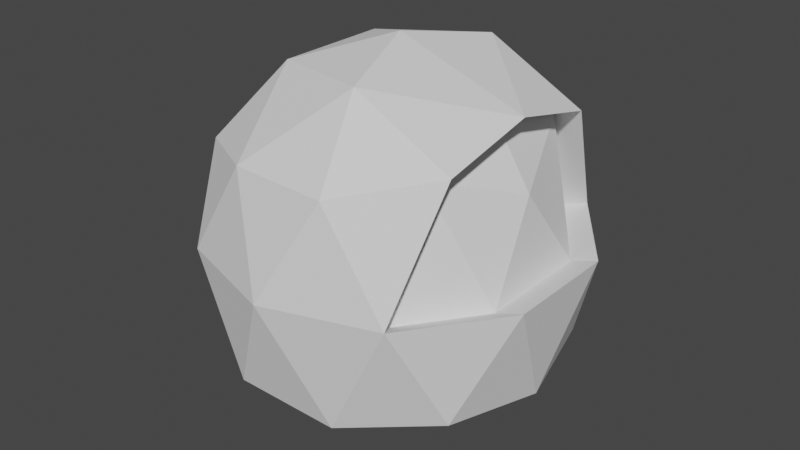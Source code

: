 # Source: head.blend  (saved by Blender 2.81.16; exported with 4.5.12 LTS)
import bpy
from mathutils import Matrix  # noqa: F401  (used for matrix-valued properties, if any)

bpy.ops.wm.read_factory_settings(use_empty=True)
scene = bpy.context.scene
scene.name = 'Scene'

# ---- collections
col_collection = bpy.data.collections.new('Collection'); scene.collection.children.link(col_collection)

# ---- world
world_world = bpy.data.worlds.new('World'); scene.world = world_world
world_world.use_nodes = True; world_world.node_tree.nodes.clear()
_N = world_world.node_tree.nodes; _L = world_world.node_tree.links
n0 = _N.new('ShaderNodeOutputWorld'); n0.name = 'World Output'; n0.location = (300, 300)
n1 = _N.new('ShaderNodeBackground'); n1.name = 'Background'; n1.location = (10, 300)
n1.inputs[0].default_value = (0.05088, 0.05088, 0.05088, 1.0)
_L.new(n1.outputs[0], n0.inputs[0])
n0.is_active_output = True
world_world.color = (0.05088, 0.05088, 0.05088)
world_world.use_sun_shadow = False
world_world.sun_shadow_jitter_overblur = 0.0

# ---- meshes
me_icosphere = bpy.data.meshes.new('Icosphere')
me_icosphere.from_pydata([(-7.911e-10, 1.892e-09, -0.46), (0.3328, -0.2418, -0.2651), (-0.1271, -0.3913, -0.275), (-0.4114, 1.892e-09, -0.2057), (-0.1271, 0.3913, -0.275), (0.3328, 0.2418, -0.2651), (0.1271, -0.3913, 0.2459), (-0.3328, -0.2418, 0.2057), (-0.3328, 0.2418, 0.2057), (0.1271, 0.3913, 0.2459), (-7.911e-10, 1.892e-09, 0.46), (-0.07473, -0.23, -0.3913), (0.1956, -0.1421, -0.3913), (0.1209, -0.3721, -0.2982), (0.3913, 1.892e-09, -0.2889), (0.1956, 0.1421, -0.3913), (-0.2418, 1.892e-09, -0.3913), (-0.3166, -0.23, -0.2418), (-0.07473, 0.23, -0.3913), (-0.3166, 0.23, -0.2418), (0.1209, 0.3721, -0.2982), (0.4375, -0.1421, -1.229e-10), (0.4375, 0.1421, -1.229e-10), (-7.911e-10, -0.46, -1.229e-10), (0.2704, -0.3721, -1.229e-10), (-0.4375, -0.1421, -1.229e-10), (-0.2704, -0.3721, -1.229e-10), (-0.2704, 0.3721, -1.229e-10), (-0.4375, 0.1421, -1.229e-10), (0.2704, 0.3721, -1.229e-10), (-7.911e-10, 0.46, -1.229e-10), (0.3166, -0.23, 0.2899), (-0.1209, -0.3721, 0.2418), (-0.3913, 1.892e-09, 0.2418), (-0.1209, 0.3721, 0.2418), (0.3166, 0.23, 0.2899), (0.07473, -0.23, 0.4159), (0.3229, 1.892e-09, 0.3457), (-0.1956, -0.1421, 0.3913), (-0.1956, 0.1421, 0.3913), (0.07473, 0.23, 0.4159), (0.3699, 0.1421, -0.02327), (0.3439, 0.0, 0.1824), (0.249, 0.23, 0.2666), (0.3699, -0.1421, -0.02327), (0.249, -0.23, 0.2666), (0.2554, 1.892e-09, 0.3224), (0.2028, 0.3721, -0.02327), (0.2028, -0.3721, -0.02327), (0.3569, 0.07107, 0.07959), (0.2964, 0.115, 0.2245), (0.3569, -0.07107, 0.07959), (0.2964, -0.115, 0.2245), (0.2996, 1.892e-09, 0.2524), (0.2522, 0.115, 0.2945), (0.2522, -0.115, 0.2945), (0.3095, 0.1861, 0.1217), (0.2864, 0.2571, -0.02327), (0.2259, 0.3011, 0.1217), (0.2259, -0.3011, 0.1217), (0.2864, -0.2571, -0.02327), (0.3095, -0.1861, 0.1217), (0.3699, 0.0, -0.02327), (0.3317, -0.06472, 0.1618), (0.3317, 0.06472, 0.1618)], [], [(0, 12, 11), (1, 12, 14), (0, 11, 16), (0, 16, 18), (0, 18, 15), (1, 14, 21), (2, 13, 23), (3, 17, 25), (4, 19, 27), (5, 20, 29), (1, 21, 24), (2, 23, 26), (3, 25, 28), (4, 27, 30), (5, 29, 22), (6, 31, 36), (7, 32, 38), (8, 33, 39), (9, 34, 40), (29, 35, 43, 58, 47), (37, 40, 10), (37, 35, 40), (35, 9, 40), (40, 39, 10), (40, 34, 39), (34, 8, 39), (39, 38, 10), (39, 33, 38), (33, 7, 38), (38, 36, 10), (38, 32, 36), (32, 6, 36), (36, 37, 10), (36, 31, 37), (24, 21, 44, 60, 48), (35, 37, 46, 54, 43), (37, 31, 45, 55, 46), (29, 9, 35), (30, 34, 9), (30, 27, 34), (27, 8, 34), (28, 33, 8), (28, 25, 33), (25, 7, 33), (26, 32, 7), (26, 23, 32), (23, 6, 32), (24, 31, 6), (22, 29, 47, 57, 41), (31, 24, 48, 59, 45), (29, 30, 9), (29, 20, 30), (20, 4, 30), (27, 28, 8), (27, 19, 28), (19, 3, 28), (25, 26, 7), (25, 17, 26), (17, 2, 26), (23, 24, 6), (23, 13, 24), (13, 1, 24), (21, 22, 41, 62, 44), (21, 14, 22), (14, 5, 22), (15, 20, 5), (15, 18, 20), (18, 4, 20), (18, 19, 4), (18, 16, 19), (16, 3, 19), (16, 17, 3), (16, 11, 17), (11, 2, 17), (14, 15, 5), (14, 12, 15), (12, 0, 15), (11, 13, 2), (11, 12, 13), (12, 1, 13), (42, 50, 53), (45, 52, 55), (41, 56, 49), (41, 57, 56), (48, 60, 59), (44, 51, 61), (44, 62, 51), (51, 49, 42), (51, 62, 49), (62, 41, 49), (61, 52, 45), (61, 51, 52), (49, 50, 64), (59, 61, 45), (59, 60, 61), (60, 44, 61), (56, 58, 43), (56, 57, 58), (57, 47, 58), (49, 56, 50), (56, 43, 50), (55, 53, 46), (55, 52, 53), (52, 42, 53), (53, 54, 46), (53, 50, 54), (50, 43, 54), (51, 42, 63), (42, 52, 63), (52, 51, 63), (50, 42, 64), (42, 49, 64)])
_uv = me_icosphere.uv_layers.new(name='UVMap')
_uv.uv.foreach_set('vector', [0.8182, 0.0, 0.7727, 0.07873, 0.8636, 0.07873, 0.7273, 0.1575, 0.6818, 0.07873, 0.6364, 0.1575, 0.09091, 0.0, 0.04545, 0.07873, 0.1364, 0.07873, 0.2727, 0.0, 0.2273, 0.07873, 0.3182, 0.07873, 0.4545, 0.0, 0.4091, 0.07873, 0.5, 0.07873, 0.7273, 0.1575, 0.6364, 0.1575, 0.6818, 0.2362, 0.9091, 0.1575, 0.8182, 0.1575, 0.8636, 0.2362, 0.1818, 0.1575, 0.09091, 0.1575, 0.1364, 0.2362, 0.3636, 0.1575, 0.2727, 0.1575, 0.3182, 0.2362, 0.5455, 0.1575, 0.4545, 0.1575, 0.5, 0.2362, 0.7273, 0.1575, 0.6818, 0.2362, 0.7727, 0.2362, 0.9091, 0.1575, 0.8636, 0.2362, 0.9545, 0.2362, 0.1818, 0.1575, 0.1364, 0.2362, 0.2273, 0.2362, 0.3636, 0.1575, 0.3182, 0.2362, 0.4091, 0.2362, 0.5455, 0.1575, 0.5, 0.2362, 0.5909, 0.2362, 0.8182, 0.3149, 0.7273, 0.3149, 0.7727, 0.3937, 1.0, 0.3149, 0.9091, 0.3149, 0.9545, 0.3937, 0.2727, 0.3149, 0.1818, 0.3149, 0.2273, 0.3937, 0.4545, 0.3149, 0.3636, 0.3149, 0.4091, 0.3937, 0.5, 0.2362, 0.5455, 0.3149, 0.5455, 0.3149, 0.5227, 0.2756, 0.5, 0.2362, 0.5909, 0.3937, 0.5, 0.3937, 0.5455, 0.4724, 0.5909, 0.3937, 0.5455, 0.3149, 0.5, 0.3937, 0.5455, 0.3149, 0.4545, 0.3149, 0.5, 0.3937, 0.4091, 0.3937, 0.3182, 0.3937, 0.3636, 0.4724, 0.4091, 0.3937, 0.3636, 0.3149, 0.3182, 0.3937, 0.3636, 0.3149, 0.2727, 0.3149, 0.3182, 0.3937, 0.2273, 0.3937, 0.1364, 0.3937, 0.1818, 0.4724, 0.2273, 0.3937, 0.1818, 0.3149, 0.1364, 0.3937, 0.1818, 0.3149, 0.09091, 0.3149, 0.1364, 0.3937, 0.9545, 0.3937, 0.8636, 0.3937, 0.9091, 0.4724, 0.9545, 0.3937, 0.9091, 0.3149, 0.8636, 0.3937, 0.9091, 0.3149, 0.8182, 0.3149, 0.8636, 0.3937, 0.7727, 0.3937, 0.6818, 0.3937, 0.7273, 0.4724, 0.7727, 0.3937, 0.7273, 0.3149, 0.6818, 0.3937, 0.7727, 0.2362, 0.6818, 0.2362, 0.6818, 0.2362, 0.7273, 0.2362, 0.7727, 0.2362, 0.5455, 0.3149, 0.5909, 0.3937, 0.5909, 0.3937, 0.5682, 0.3543, 0.5455, 0.3149, 0.6818, 0.3937, 0.7273, 0.3149, 0.7273, 0.3149, 0.7045, 0.3543, 0.6818, 0.3937, 0.5, 0.2362, 0.4545, 0.3149, 0.5455, 0.3149, 0.4091, 0.2362, 0.3636, 0.3149, 0.4545, 0.3149, 0.4091, 0.2362, 0.3182, 0.2362, 0.3636, 0.3149, 0.3182, 0.2362, 0.2727, 0.3149, 0.3636, 0.3149, 0.2273, 0.2362, 0.1818, 0.3149, 0.2727, 0.3149, 0.2273, 0.2362, 0.1364, 0.2362, 0.1818, 0.3149, 0.1364, 0.2362, 0.09091, 0.3149, 0.1818, 0.3149, 0.9545, 0.2362, 0.9091, 0.3149, 1.0, 0.3149, 0.9545, 0.2362, 0.8636, 0.2362, 0.9091, 0.3149, 0.8636, 0.2362, 0.8182, 0.3149, 0.9091, 0.3149, 0.7727, 0.2362, 0.7273, 0.3149, 0.8182, 0.3149, 0.5909, 0.2362, 0.5, 0.2362, 0.5, 0.2362, 0.5455, 0.2362, 0.5909, 0.2362, 0.7273, 0.3149, 0.7727, 0.2362, 0.7727, 0.2362, 0.75, 0.2756, 0.7273, 0.3149, 0.5, 0.2362, 0.4091, 0.2362, 0.4545, 0.3149, 0.5, 0.2362, 0.4545, 0.1575, 0.4091, 0.2362, 0.4545, 0.1575, 0.3636, 0.1575, 0.4091, 0.2362, 0.3182, 0.2362, 0.2273, 0.2362, 0.2727, 0.3149, 0.3182, 0.2362, 0.2727, 0.1575, 0.2273, 0.2362, 0.2727, 0.1575, 0.1818, 0.1575, 0.2273, 0.2362, 0.1364, 0.2362, 0.04545, 0.2362, 0.09091, 0.3149, 0.1364, 0.2362, 0.09091, 0.1575, 0.04545, 0.2362, 0.09091, 0.1575, 0.0, 0.1575, 0.04545, 0.2362, 0.8636, 0.2362, 0.7727, 0.2362, 0.8182, 0.3149, 0.8636, 0.2362, 0.8182, 0.1575, 0.7727, 0.2362, 0.8182, 0.1575, 0.7273, 0.1575, 0.7727, 0.2362, 0.6818, 0.2362, 0.5909, 0.2362, 0.5909, 0.2362, 0.6364, 0.2362, 0.6818, 0.2362, 0.6818, 0.2362, 0.6364, 0.1575, 0.5909, 0.2362, 0.6364, 0.1575, 0.5455, 0.1575, 0.5909, 0.2362, 0.5, 0.07873, 0.4545, 0.1575, 0.5455, 0.1575, 0.5, 0.07873, 0.4091, 0.07873, 0.4545, 0.1575, 0.4091, 0.07873, 0.3636, 0.1575, 0.4545, 0.1575, 0.3182, 0.07873, 0.2727, 0.1575, 0.3636, 0.1575, 0.3182, 0.07873, 0.2273, 0.07873, 0.2727, 0.1575, 0.2273, 0.07873, 0.1818, 0.1575, 0.2727, 0.1575, 0.1364, 0.07873, 0.09091, 0.1575, 0.1818, 0.1575, 0.1364, 0.07873, 0.04545, 0.07873, 0.09091, 0.1575, 0.04545, 0.07873, 0.0, 0.1575, 0.09091, 0.1575, 0.6364, 0.1575, 0.5909, 0.07873, 0.5455, 0.1575, 0.6364, 0.1575, 0.6818, 0.07873, 0.5909, 0.07873, 0.6818, 0.07873, 0.6364, 0.0, 0.5909, 0.07873, 0.8636, 0.07873, 0.8182, 0.1575, 0.9091, 0.1575, 0.8636, 0.07873, 0.7727, 0.07873, 0.8182, 0.1575, 0.7727, 0.07873, 0.7273, 0.1575, 0.8182, 0.1575, 0.6364, 0.3149, 0.5909, 0.3149, 0.6136, 0.3543, 0.7273, 0.3149, 0.6818, 0.3149, 0.7045, 0.3543, 0.5909, 0.2362, 0.5682, 0.2756, 0.6136, 0.2756, 0.5909, 0.2362, 0.5455, 0.2362, 0.5682, 0.2756, 0.7727, 0.2362, 0.7273, 0.2362, 0.75, 0.2756, 0.6818, 0.2362, 0.6591, 0.2756, 0.7045, 0.2756, 0.6818, 0.2362, 0.6364, 0.2362, 0.6591, 0.2756, 0.6591, 0.2756, 0.6136, 0.2756, 0.6364, 0.3149, 0.6591, 0.2756, 0.6364, 0.2362, 0.6136, 0.2756, 0.6364, 0.2362, 0.5909, 0.2362, 0.6136, 0.2756, 0.7045, 0.2756, 0.6818, 0.3149, 0.7273, 0.3149, 0.7045, 0.2756, 0.6591, 0.2756, 0.6818, 0.3149, 0.6136, 0.2756, 0.5909, 0.3149, 0.6126, 0.3014, 0.75, 0.2756, 0.7045, 0.2756, 0.7273, 0.3149, 0.75, 0.2756, 0.7273, 0.2362, 0.7045, 0.2756, 0.7273, 0.2362, 0.6818, 0.2362, 0.7045, 0.2756, 0.5682, 0.2756, 0.5227, 0.2756, 0.5455, 0.3149, 0.5682, 0.2756, 0.5455, 0.2362, 0.5227, 0.2756, 0.5455, 0.2362, 0.5, 0.2362, 0.5227, 0.2756, 0.6136, 0.2756, 0.5682, 0.2756, 0.5909, 0.3149, 0.5682, 0.2756, 0.5455, 0.3149, 0.5909, 0.3149, 0.7045, 0.3543, 0.6591, 0.3543, 0.6818, 0.3937, 0.7045, 0.3543, 0.6818, 0.3149, 0.6591, 0.3543, 0.6818, 0.3149, 0.6364, 0.3149, 0.6591, 0.3543, 0.6136, 0.3543, 0.5682, 0.3543, 0.5909, 0.3937, 0.6136, 0.3543, 0.5909, 0.3149, 0.5682, 0.3543, 0.5909, 0.3149, 0.5455, 0.3149, 0.5682, 0.3543, 0.6591, 0.2756, 0.6364, 0.3149, 0.6601, 0.3014, 0.6364, 0.3149, 0.6818, 0.3149, 0.6601, 0.3014, 0.6818, 0.3149, 0.6591, 0.2756, 0.6601, 0.3014, 0.5909, 0.3149, 0.6364, 0.3149, 0.6126, 0.3014, 0.6364, 0.3149, 0.6136, 0.2756, 0.6126, 0.3014])
_ca = me_icosphere.color_attributes.new('Col', 'BYTE_COLOR', 'CORNER')
_ca.data.foreach_set('color', [0.01938, 0.01938, 0.01938, 1.0, 0.01938, 0.01938, 0.01938, 1.0, 0.01938, 0.01938, 0.01938, 1.0, 0.01938, 0.01938, 0.01938, 1.0, 0.01938, 0.01938, 0.01938, 1.0, 0.01938, 0.01938, 0.01938, 1.0, 0.01938, 0.01938, 0.01938, 1.0, 0.01938, 0.01938, 0.01938, 1.0, 0.01938, 0.01938, 0.01938, 1.0, 0.01938, 0.01938, 0.01938, 1.0, 0.01938, 0.01938, 0.01938, 1.0, 0.01938, 0.01938, 0.01938, 1.0, 0.01938, 0.01938, 0.01938, 1.0, 0.01938, 0.01938, 0.01938, 1.0, 0.01938, 0.01938, 0.01938, 1.0, 0.01938, 0.01938, 0.01938, 1.0, 0.01938, 0.01938, 0.01938, 1.0, 0.01938, 0.01938, 0.01938, 1.0, 0.01938, 0.01938, 0.01938, 1.0, 0.01938, 0.01938, 0.01938, 1.0, 0.01938, 0.01938, 0.01938, 1.0, 0.01938, 0.01938, 0.01938, 1.0, 0.01938, 0.01938, 0.01938, 1.0, 0.01938, 0.01938, 0.01938, 1.0, 0.01938, 0.01938, 0.01938, 1.0, 0.01938, 0.01938, 0.01938, 1.0, 0.01938, 0.01938, 0.01938, 1.0, 0.01938, 0.01938, 0.01938, 1.0, 0.01938, 0.01938, 0.01938, 1.0, 0.01938, 0.01938, 0.01938, 1.0, 0.01938, 0.01938, 0.01938, 1.0, 0.01938, 0.01938, 0.01938, 1.0, 0.01938, 0.01938, 0.01938, 1.0, 0.01938, 0.01938, 0.01938, 1.0, 0.01938, 0.01938, 0.01938, 1.0, 0.01938, 0.01938, 0.01938, 1.0, 0.01938, 0.01938, 0.01938, 1.0, 0.01938, 0.01938, 0.01938, 1.0, 0.01938, 0.01938, 0.01938, 1.0, 0.01938, 0.01938, 0.01938, 1.0, 0.01938, 0.01938, 0.01938, 1.0, 0.01938, 0.01938, 0.01938, 1.0, 0.01938, 0.01938, 0.01938, 1.0, 0.01938, 0.01938, 0.01938, 1.0, 0.01938, 0.01938, 0.01938, 1.0, 0.01938, 0.01938, 0.01938, 1.0, 0.01938, 0.01938, 0.01938, 1.0, 0.01938, 0.01938, 0.01938, 1.0, 0.01938, 0.01938, 0.01938, 1.0, 0.01938, 0.01938, 0.01938, 1.0, 0.01938, 0.01938, 0.01938, 1.0, 0.01938, 0.01938, 0.01938, 1.0, 0.01938, 0.01938, 0.01938, 1.0, 0.01938, 0.01938, 0.01938, 1.0, 0.01938, 0.01938, 0.01938, 1.0, 0.01938, 0.01938, 0.01938, 1.0, 0.01938, 0.01938, 0.01938, 1.0, 0.01938, 0.01938, 0.01938, 1.0, 0.01938, 0.01938, 0.01938, 1.0, 0.01938, 0.01938, 0.01938, 1.0, 0.01938, 0.01938, 0.01938, 1.0, 0.01938, 0.01938, 0.01938, 1.0, 0.01938, 0.01938, 0.01938, 1.0, 0.01938, 0.01938, 0.01938, 1.0, 0.01938, 0.01938, 0.01938, 1.0, 0.01938, 0.01938, 0.01938, 1.0, 0.01938, 0.01938, 0.01938, 1.0, 0.01938, 0.01938, 0.01938, 1.0, 0.01938, 0.01938, 0.01938, 1.0, 0.01938, 0.01938, 0.01938, 1.0, 0.01938, 0.01938, 0.01938, 1.0, 0.01938, 0.01938, 0.01938, 1.0, 0.01938, 0.01938, 0.01938, 1.0, 0.01938, 0.01938, 0.01938, 1.0, 0.01938, 0.01938, 0.01938, 1.0, 0.01938, 0.01938, 0.01938, 1.0, 0.01938, 0.01938, 0.01938, 1.0, 0.01938, 0.01938, 0.01938, 1.0, 0.01938, 0.01938, 0.01938, 1.0, 0.01938, 0.01938, 0.01938, 1.0, 0.01938, 0.01938, 0.01938, 1.0, 0.01938, 0.01938, 0.01938, 1.0, 0.01938, 0.01938, 0.01938, 1.0, 0.01938, 0.01938, 0.01938, 1.0, 0.01938, 0.01938, 0.01938, 1.0, 0.01938, 0.01938, 0.01938, 1.0, 0.01938, 0.01938, 0.01938, 1.0, 0.01938, 0.01938, 0.01938, 1.0, 0.01938, 0.01938, 0.01938, 1.0, 0.01938, 0.01938, 0.01938, 1.0, 0.01938, 0.01938, 0.01938, 1.0, 0.01938, 0.01938, 0.01938, 1.0, 0.01938, 0.01938, 0.01938, 1.0, 0.01938, 0.01938, 0.01938, 1.0, 0.01938, 0.01938, 0.01938, 1.0, 0.01938, 0.01938, 0.01938, 1.0, 0.01938, 0.01938, 0.01938, 1.0, 0.01938, 0.01938, 0.01938, 1.0, 0.01938, 0.01938, 0.01938, 1.0, 0.01938, 0.01938, 0.01938, 1.0, 0.01938, 0.01938, 0.01938, 1.0, 0.01938, 0.01938, 0.01938, 1.0, 0.01938, 0.01938, 0.01938, 1.0, 0.01938, 0.01938, 0.01938, 1.0, 0.01938, 0.01938, 0.01938, 1.0, 0.01938, 0.01938, 0.01938, 1.0, 0.01938, 0.01938, 0.01938, 1.0, 0.01938, 0.01938, 0.01938, 1.0, 0.01938, 0.01938, 0.01938, 1.0, 0.01938, 0.01938, 0.01938, 1.0, 0.01938, 0.01938, 0.01938, 1.0, 0.01938, 0.01938, 0.01938, 1.0, 0.01938, 0.01938, 0.01938, 1.0, 0.01938, 0.01938, 0.01938, 1.0, 0.01938, 0.01938, 0.01938, 1.0, 0.01938, 0.01938, 0.01938, 1.0, 0.01938, 0.01938, 0.01938, 1.0, 0.01938, 0.01938, 0.01938, 1.0, 0.01938, 0.01938, 0.01938, 1.0, 0.01938, 0.01938, 0.01938, 1.0, 0.01938, 0.01938, 0.01938, 1.0, 0.01938, 0.01938, 0.01938, 1.0, 0.01938, 0.01938, 0.01938, 1.0, 0.01938, 0.01938, 0.01938, 1.0, 0.01938, 0.01938, 0.01938, 1.0, 0.01938, 0.01938, 0.01938, 1.0, 0.01938, 0.01938, 0.01938, 1.0, 0.01938, 0.01938, 0.01938, 1.0, 0.01938, 0.01938, 0.01938, 1.0, 0.01938, 0.01938, 0.01938, 1.0, 0.01938, 0.01938, 0.01938, 1.0, 0.01938, 0.01938, 0.01938, 1.0, 0.01938, 0.01938, 0.01938, 1.0, 0.01938, 0.01938, 0.01938, 1.0, 0.01938, 0.01938, 0.01938, 1.0, 0.01938, 0.01938, 0.01938, 1.0, 0.01938, 0.01938, 0.01938, 1.0, 0.01938, 0.01938, 0.01938, 1.0, 0.01938, 0.01938, 0.01938, 1.0, 0.01938, 0.01938, 0.01938, 1.0, 0.01938, 0.01938, 0.01938, 1.0, 0.01938, 0.01938, 0.01938, 1.0, 0.01938, 0.01938, 0.01938, 1.0, 0.01938, 0.01938, 0.01938, 1.0, 0.01938, 0.01938, 0.01938, 1.0, 0.01938, 0.01938, 0.01938, 1.0, 0.01938, 0.01938, 0.01938, 1.0, 0.01938, 0.01938, 0.01938, 1.0, 0.01938, 0.01938, 0.01938, 1.0, 0.01938, 0.01938, 0.01938, 1.0, 0.01938, 0.01938, 0.01938, 1.0, 0.01938, 0.01938, 0.01938, 1.0, 0.01938, 0.01938, 0.01938, 1.0, 0.01938, 0.01938, 0.01938, 1.0, 0.01938, 0.01938, 0.01938, 1.0, 0.01938, 0.01938, 0.01938, 1.0, 0.01938, 0.01938, 0.01938, 1.0, 0.01938, 0.01938, 0.01938, 1.0, 0.01938, 0.01938, 0.01938, 1.0, 0.01938, 0.01938, 0.01938, 1.0, 0.01938, 0.01938, 0.01938, 1.0, 0.01938, 0.01938, 0.01938, 1.0, 0.01938, 0.01938, 0.01938, 1.0, 0.01938, 0.01938, 0.01938, 1.0, 0.01938, 0.01938, 0.01938, 1.0, 0.01938, 0.01938, 0.01938, 1.0, 0.01938, 0.01938, 0.01938, 1.0, 0.01938, 0.01938, 0.01938, 1.0, 0.01938, 0.01938, 0.01938, 1.0, 0.01938, 0.01938, 0.01938, 1.0, 0.01938, 0.01938, 0.01938, 1.0, 0.01938, 0.01938, 0.01938, 1.0, 0.01938, 0.01938, 0.01938, 1.0, 0.01938, 0.01938, 0.01938, 1.0, 0.01938, 0.01938, 0.01938, 1.0, 0.01938, 0.01938, 0.01938, 1.0, 0.01938, 0.01938, 0.01938, 1.0, 0.01938, 0.01938, 0.01938, 1.0, 0.01938, 0.01938, 0.01938, 1.0, 0.01938, 0.01938, 0.01938, 1.0, 0.01938, 0.01938, 0.01938, 1.0, 0.01938, 0.01938, 0.01938, 1.0, 0.01938, 0.01938, 0.01938, 1.0, 0.01938, 0.01938, 0.01938, 1.0, 0.01938, 0.01938, 0.01938, 1.0, 0.01938, 0.01938, 0.01938, 1.0, 0.01938, 0.01938, 0.01938, 1.0, 0.01938, 0.01938, 0.01938, 1.0, 0.01938, 0.01938, 0.01938, 1.0, 0.01938, 0.01938, 0.01938, 1.0, 0.01938, 0.01938, 0.01938, 1.0, 0.01938, 0.01938, 0.01938, 1.0, 0.01938, 0.01938, 0.01938, 1.0, 0.01938, 0.01938, 0.01938, 1.0, 0.01938, 0.01938, 0.01938, 1.0, 0.01938, 0.01938, 0.01938, 1.0, 0.01938, 0.01938, 0.01938, 1.0, 0.01938, 0.01938, 0.01938, 1.0, 0.01938, 0.01938, 0.01938, 1.0, 0.01938, 0.01938, 0.01938, 1.0, 0.01938, 0.01938, 0.01938, 1.0, 0.01938, 0.01938, 0.01938, 1.0, 0.01938, 0.01938, 0.01938, 1.0, 0.01938, 0.01938, 0.01938, 1.0, 0.01938, 0.01938, 0.01938, 1.0, 0.01938, 0.01938, 0.01938, 1.0, 0.01938, 0.01938, 0.01938, 1.0, 0.01938, 0.01938, 0.01938, 1.0, 0.01938, 0.01938, 0.01938, 1.0, 0.01938, 0.01938, 0.01938, 1.0, 0.01938, 0.01938, 0.01938, 1.0, 0.01938, 0.01938, 0.01938, 1.0, 0.01938, 0.01938, 0.01938, 1.0, 0.01938, 0.01938, 0.01938, 1.0, 0.01938, 0.01938, 0.01938, 1.0, 0.01938, 0.01938, 0.01938, 1.0, 0.01938, 0.01938, 0.01938, 1.0, 0.01938, 0.01938, 0.01938, 1.0, 0.01938, 0.01938, 0.01938, 1.0, 0.01938, 0.01938, 0.01938, 1.0, 0.01938, 0.01938, 0.01938, 1.0, 0.01938, 0.01938, 0.01938, 1.0, 0.01938, 0.01938, 0.01938, 1.0, 0.01938, 0.01938, 0.01938, 1.0, 0.01938, 0.01938, 0.01938, 1.0, 0.01938, 0.01938, 0.01938, 1.0, 0.01938, 0.01938, 0.01938, 1.0, 0.01938, 0.01938, 0.01938, 1.0, 0.01938, 0.01938, 0.01938, 1.0, 0.01938, 0.01938, 0.01938, 1.0, 0.01938, 0.01938, 0.01938, 1.0, 0.01938, 0.01938, 0.01938, 1.0, 0.01938, 0.01938, 0.01938, 1.0, 0.01938, 0.01938, 0.01938, 1.0, 0.01938, 0.01938, 0.01938, 1.0, 0.01938, 0.01938, 0.01938, 1.0, 0.01938, 0.01938, 0.01938, 1.0, 0.01938, 0.01938, 0.01938, 1.0, 0.01938, 0.01938, 0.01938, 1.0, 0.01938, 0.01938, 0.01938, 1.0, 0.01938, 0.01938, 0.01938, 1.0, 0.01938, 0.01938, 0.01938, 1.0, 0.01938, 0.01938, 0.01938, 1.0, 0.01938, 0.01938, 0.01938, 1.0, 0.01938, 0.01938, 0.01938, 1.0, 0.01938, 0.01938, 0.01938, 1.0, 0.01938, 0.01938, 0.01938, 1.0, 0.01938, 0.01938, 0.01938, 1.0, 0.01938, 0.01938, 0.01938, 1.0, 0.01938, 0.01938, 0.01938, 1.0, 0.01938, 0.01938, 0.01938, 1.0, 0.01938, 0.01938, 0.01938, 1.0, 0.01938, 0.01938, 0.01938, 1.0, 0.01938, 0.01938, 0.01938, 1.0, 0.1248, 0.06848, 0.03071, 1.0, 0.1248, 0.06848, 0.03071, 1.0, 0.1248, 0.06848, 0.03071, 1.0, 0.1248, 0.06848, 0.03071, 1.0, 0.1248, 0.06848, 0.03071, 1.0, 0.1248, 0.06848, 0.03071, 1.0, 0.1248, 0.06848, 0.03071, 1.0, 0.1248, 0.06848, 0.03071, 1.0, 0.1248, 0.06848, 0.03071, 1.0, 0.1248, 0.06848, 0.03071, 1.0, 0.1248, 0.06848, 0.03071, 1.0, 0.1248, 0.06848, 0.03071, 1.0, 0.1248, 0.06848, 0.03071, 1.0, 0.1248, 0.06848, 0.03071, 1.0, 0.1248, 0.06848, 0.03071, 1.0, 0.1248, 0.06848, 0.03071, 1.0, 0.1248, 0.06848, 0.03071, 1.0, 0.1248, 0.06848, 0.03071, 1.0, 0.1248, 0.06848, 0.03071, 1.0, 0.1248, 0.06848, 0.03071, 1.0, 0.1248, 0.06848, 0.03071, 1.0, 0.1248, 0.06848, 0.03071, 1.0, 0.1248, 0.06848, 0.03071, 1.0, 0.1248, 0.06848, 0.03071, 1.0, 0.1248, 0.06848, 0.03071, 1.0, 0.1248, 0.06848, 0.03071, 1.0, 0.1248, 0.06848, 0.03071, 1.0, 0.1248, 0.06848, 0.03071, 1.0, 0.1248, 0.06848, 0.03071, 1.0, 0.1248, 0.06848, 0.03071, 1.0, 0.1248, 0.06848, 0.03071, 1.0, 0.1248, 0.06848, 0.03071, 1.0, 0.1248, 0.06848, 0.03071, 1.0, 0.01521, 0.009721, 0.005182, 1.0, 0.01521, 0.009721, 0.005182, 1.0, 0.01521, 0.009721, 0.005182, 1.0, 0.01521, 0.009721, 0.005182, 1.0, 0.01521, 0.009721, 0.005182, 1.0, 0.01521, 0.009721, 0.005182, 1.0, 0.1248, 0.06848, 0.03071, 1.0, 0.1248, 0.06848, 0.03071, 1.0, 0.1248, 0.06848, 0.03071, 1.0, 0.1248, 0.06848, 0.03071, 1.0, 0.1248, 0.06848, 0.03071, 1.0, 0.1248, 0.06848, 0.03071, 1.0, 0.1248, 0.06848, 0.03071, 1.0, 0.1248, 0.06848, 0.03071, 1.0, 0.1248, 0.06848, 0.03071, 1.0, 0.1248, 0.06848, 0.03071, 1.0, 0.1248, 0.06848, 0.03071, 1.0, 0.1248, 0.06848, 0.03071, 1.0, 0.1248, 0.06848, 0.03071, 1.0, 0.1248, 0.06848, 0.03071, 1.0, 0.1248, 0.06848, 0.03071, 1.0, 0.1248, 0.06848, 0.03071, 1.0, 0.1248, 0.06848, 0.03071, 1.0, 0.1248, 0.06848, 0.03071, 1.0, 0.01521, 0.009721, 0.005182, 1.0, 0.01521, 0.009721, 0.005182, 1.0, 0.01521, 0.009721, 0.005182, 1.0, 0.1248, 0.06848, 0.03071, 1.0, 0.1248, 0.06848, 0.03071, 1.0, 0.1248, 0.06848, 0.03071, 1.0, 0.1248, 0.06848, 0.03071, 1.0, 0.1248, 0.06848, 0.03071, 1.0, 0.1248, 0.06848, 0.03071, 1.0, 0.1248, 0.06848, 0.03071, 1.0, 0.1248, 0.06848, 0.03071, 1.0, 0.1248, 0.06848, 0.03071, 1.0, 0.1248, 0.06848, 0.03071, 1.0, 0.1248, 0.06848, 0.03071, 1.0, 0.1248, 0.06848, 0.03071, 1.0, 0.1248, 0.06848, 0.03071, 1.0, 0.1248, 0.06848, 0.03071, 1.0, 0.1248, 0.06848, 0.03071, 1.0, 0.1248, 0.06848, 0.03071, 1.0, 0.1248, 0.06848, 0.03071, 1.0, 0.1248, 0.06848, 0.03071, 1.0, 0.1248, 0.06848, 0.03071, 1.0, 0.1248, 0.06848, 0.03071, 1.0, 0.1248, 0.06848, 0.03071, 1.0, 0.1248, 0.06848, 0.03071, 1.0, 0.1248, 0.06848, 0.03071, 1.0, 0.1248, 0.06848, 0.03071, 1.0, 0.1248, 0.06848, 0.03071, 1.0, 0.1248, 0.06848, 0.03071, 1.0, 0.1248, 0.06848, 0.03071, 1.0, 0.01521, 0.009721, 0.005182, 1.0, 0.01521, 0.009721, 0.005182, 1.0, 0.01521, 0.009721, 0.005182, 1.0, 0.1248, 0.06848, 0.03071, 1.0, 0.1248, 0.06848, 0.03071, 1.0, 0.1248, 0.06848, 0.03071, 1.0, 0.1248, 0.06848, 0.03071, 1.0, 0.1248, 0.06848, 0.03071, 1.0, 0.1248, 0.06848, 0.03071, 1.0])
me_icosphere.use_remesh_fix_poles = True
me_icosphere.use_remesh_preserve_attributes = False
me_icosphere.use_mirror_y = True
me_icosphere.use_mirror_vertex_groups = False
me_icosphere.update()

# ---- objects
ob_icosphere = bpy.data.objects.new('Icosphere', me_icosphere)

# ---- transforms, parenting, visibility, modifiers, constraints
ob_icosphere.location = (0.0, 0.0, 0.0)
ob_icosphere.lineart.crease_threshold = 0.0
ob_icosphere.use_mesh_mirror_y = True

# ---- collection membership
col_collection.objects.link(ob_icosphere)

# ---- scene / render settings (as saved in the file)
scene.frame_start = 1; scene.frame_end = 250; scene.frame_set(1)
scene.render.engine = 'BLENDER_EEVEE_NEXT'
scene.cycles.use_denoising = False
scene.cycles.samples = 128
scene.cycles.sampling_pattern = 'TABULATED_SOBOL'
scene.cycles.use_adaptive_sampling = False
scene.cycles.use_light_tree = False
scene.view_settings.view_transform = 'Filmic'
bpy.context.view_layer.update()

# ---- added for rendering (the .blend has no active camera and no usable light): camera, sun
cam_auto = bpy.data.cameras.new('AutoCamera')
cam_auto.lens = 50.0
cam_auto.sensor_width = 36.0
cam_auto.clip_end = 1000.0
ob_auto_camera = bpy.data.objects.new('AutoCamera', cam_auto)
scene.collection.objects.link(ob_auto_camera)
ob_auto_camera.location = (1.4506, -1.74073, 1.16048)
ob_auto_camera.rotation_euler = (1.09748, -7.21219e-08, 0.694738)
scene.camera = ob_auto_camera
light_auto_sun = bpy.data.lights.new('AutoSun', 'SUN')
light_auto_sun.energy = 3.0
light_auto_sun.angle = 0.0523599
ob_auto_sun = bpy.data.objects.new('AutoSun', light_auto_sun)
scene.collection.objects.link(ob_auto_sun)
ob_auto_sun.rotation_euler = (0.872665, 0.174533, 0.523599)
bpy.context.view_layer.update()

